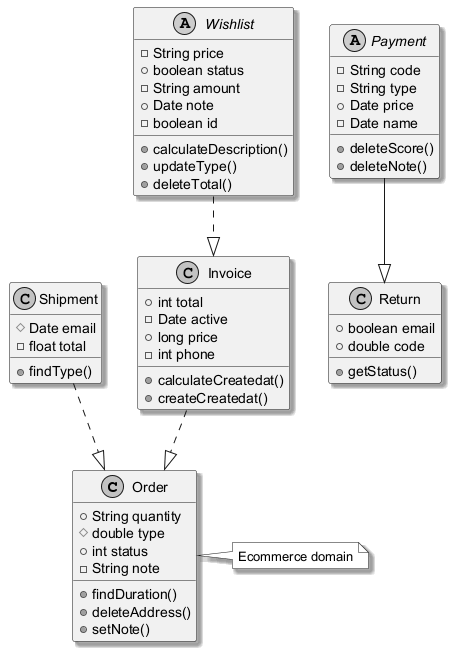

The diagram above was rendered by PlantUML. Its source (embedded in the PNG):
@startuml
skinparam monochrome true
skinparam shadowing true
class Order {
  +String quantity
  #double type
  +int status
  -String note
  +findDuration()
  +deleteAddress()
  +setNote()
}
abstract class Wishlist {
  -String price
  +boolean status
  -String amount
  +Date note
  -boolean id
  +calculateDescription()
  +updateType()
  +deleteTotal()
}
class Shipment {
  #Date email
  -float total
  +findType()
}
class Invoice {
  +int total
  -Date active
  +long price
  -int phone
  +calculateCreatedat()
  +createCreatedat()
}
class Return {
  +boolean email
  +double code
  +getStatus()
}
abstract class Payment {
  -String code
  -String type
  +Date price
  -Date name
  +deleteScore()
  +deleteNote()
}
Wishlist ..|> Invoice
Invoice ..|> Order
Shipment ..|> Order
Payment --|> Return
note right of Order : Ecommerce domain
@enduml